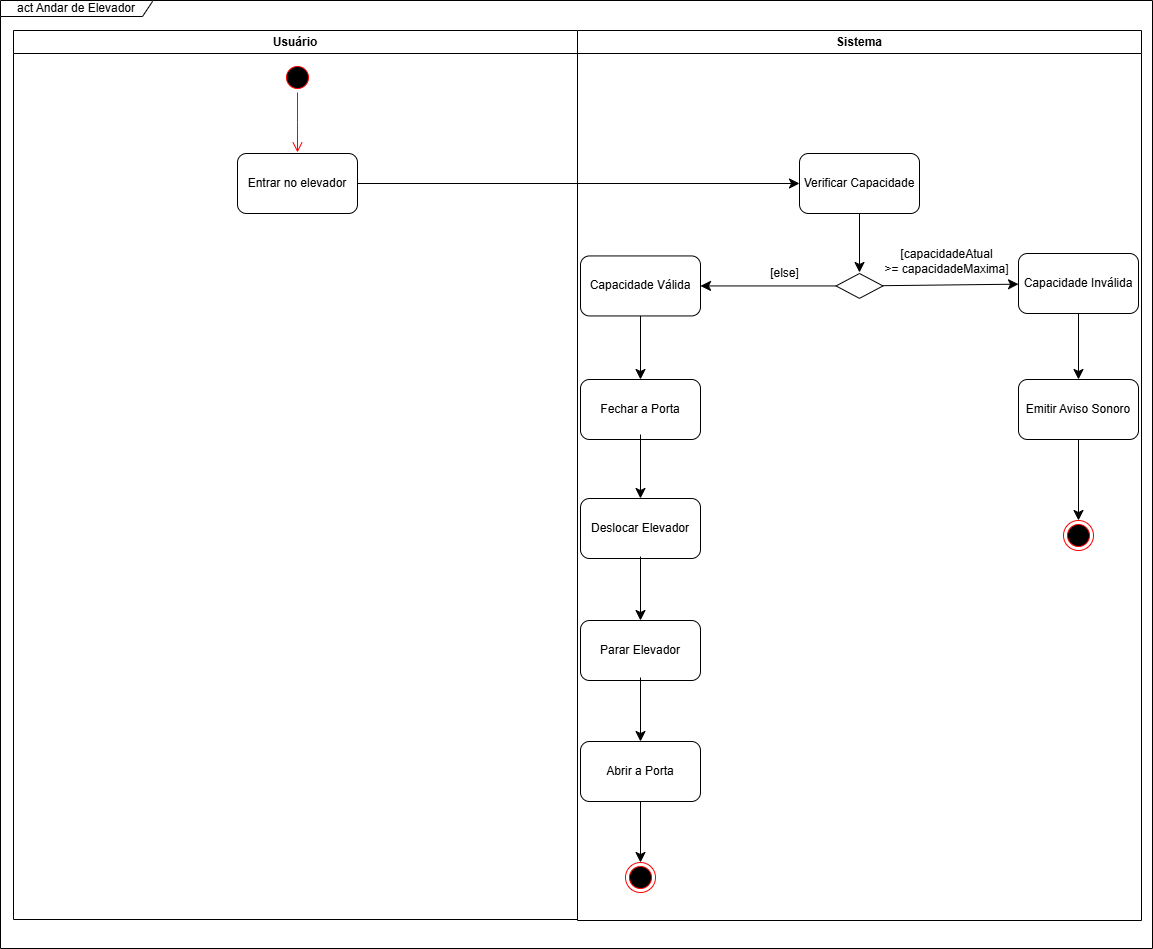

The diagram above was exported from draw.io. Its source (the exported page's mxGraphModel, read from the mxfile embedded in the PNG):
<mxGraphModel dx="1749" dy="1188" grid="0" gridSize="10" guides="1" tooltips="1" connect="1" arrows="1" fold="1" page="0" pageScale="1" pageWidth="827" pageHeight="1169" math="0" shadow="0">
  <root>
    <mxCell id="0" />
    <mxCell id="1" parent="0" />
    <mxCell id="B88gM76EH6y3Uc8KWoYw-1" value="act Andar de Elevador" style="shape=umlFrame;whiteSpace=wrap;html=1;pointerEvents=0;width=152;height=16;" vertex="1" parent="1">
      <mxGeometry x="-206" y="-122" width="1152" height="948" as="geometry" />
    </mxCell>
    <mxCell id="B88gM76EH6y3Uc8KWoYw-2" value="Usuário" style="swimlane;whiteSpace=wrap;html=1;" vertex="1" parent="1">
      <mxGeometry x="-193" y="-92" width="564" height="889" as="geometry" />
    </mxCell>
    <mxCell id="B88gM76EH6y3Uc8KWoYw-3" value="Sistema" style="swimlane;whiteSpace=wrap;html=1;" vertex="1" parent="1">
      <mxGeometry x="371" y="-92" width="564" height="890" as="geometry" />
    </mxCell>
    <mxCell id="yBWh7x-Gb5Adz7oIx2-P-3" value="" style="edgeStyle=none;curved=1;rounded=0;orthogonalLoop=1;jettySize=auto;html=1;fontSize=12;startSize=8;endSize=8;" edge="1" parent="B88gM76EH6y3Uc8KWoYw-3" source="yBWh7x-Gb5Adz7oIx2-P-1" target="yBWh7x-Gb5Adz7oIx2-P-2">
      <mxGeometry relative="1" as="geometry" />
    </mxCell>
    <mxCell id="aWn2rfy1JuSTOYoGtOEP-3" value="&lt;div style=&quot;text-align: center;&quot;&gt;&lt;span style=&quot;text-align: left;&quot;&gt;[&lt;/span&gt;&lt;span style=&quot;text-wrap-mode: wrap; text-align: left;&quot;&gt;capacidadeAtual &amp;gt;=&amp;nbsp;&lt;/span&gt;&lt;span style=&quot;text-wrap-mode: wrap; text-align: left;&quot;&gt;capacidadeMaxima&lt;/span&gt;]&lt;/div&gt;" style="edgeLabel;html=1;align=center;verticalAlign=middle;resizable=0;points=[];fontSize=12;" vertex="1" connectable="0" parent="yBWh7x-Gb5Adz7oIx2-P-3">
      <mxGeometry x="0.3358" y="-2" relative="1" as="geometry">
        <mxPoint x="201" y="-23" as="offset" />
      </mxGeometry>
    </mxCell>
    <mxCell id="aWn2rfy1JuSTOYoGtOEP-2" value="" style="edgeStyle=none;curved=1;rounded=0;orthogonalLoop=1;jettySize=auto;html=1;fontSize=12;startSize=8;endSize=8;" edge="1" parent="B88gM76EH6y3Uc8KWoYw-3" source="yBWh7x-Gb5Adz7oIx2-P-1" target="aWn2rfy1JuSTOYoGtOEP-1">
      <mxGeometry relative="1" as="geometry" />
    </mxCell>
    <mxCell id="aWn2rfy1JuSTOYoGtOEP-4" value="[else]" style="edgeLabel;html=1;align=center;verticalAlign=middle;resizable=0;points=[];fontSize=12;" vertex="1" connectable="0" parent="aWn2rfy1JuSTOYoGtOEP-2">
      <mxGeometry x="-0.0539" y="-1" relative="1" as="geometry">
        <mxPoint x="-163" y="-13" as="offset" />
      </mxGeometry>
    </mxCell>
    <mxCell id="yBWh7x-Gb5Adz7oIx2-P-1" value="" style="rhombus;whiteSpace=wrap;html=1;" vertex="1" parent="B88gM76EH6y3Uc8KWoYw-3">
      <mxGeometry x="258.5" y="243" width="47" height="24.88" as="geometry" />
    </mxCell>
    <mxCell id="aWn2rfy1JuSTOYoGtOEP-10" value="" style="edgeStyle=none;curved=1;rounded=0;orthogonalLoop=1;jettySize=auto;html=1;fontSize=12;startSize=8;endSize=8;" edge="1" parent="B88gM76EH6y3Uc8KWoYw-3" source="yBWh7x-Gb5Adz7oIx2-P-2" target="aWn2rfy1JuSTOYoGtOEP-9">
      <mxGeometry relative="1" as="geometry" />
    </mxCell>
    <mxCell id="yBWh7x-Gb5Adz7oIx2-P-2" value="Capacidade Válida" style="rounded=1;whiteSpace=wrap;html=1;" vertex="1" parent="B88gM76EH6y3Uc8KWoYw-3">
      <mxGeometry x="3" y="225.44" width="120" height="60" as="geometry" />
    </mxCell>
    <mxCell id="aWn2rfy1JuSTOYoGtOEP-6" value="" style="edgeStyle=none;curved=1;rounded=0;orthogonalLoop=1;jettySize=auto;html=1;fontSize=12;startSize=8;endSize=8;" edge="1" parent="B88gM76EH6y3Uc8KWoYw-3" source="aWn2rfy1JuSTOYoGtOEP-1" target="aWn2rfy1JuSTOYoGtOEP-5">
      <mxGeometry relative="1" as="geometry" />
    </mxCell>
    <mxCell id="aWn2rfy1JuSTOYoGtOEP-1" value="Capacidade Inválida" style="rounded=1;whiteSpace=wrap;html=1;" vertex="1" parent="B88gM76EH6y3Uc8KWoYw-3">
      <mxGeometry x="441" y="223" width="120" height="60" as="geometry" />
    </mxCell>
    <mxCell id="aWn2rfy1JuSTOYoGtOEP-8" style="edgeStyle=none;curved=1;rounded=0;orthogonalLoop=1;jettySize=auto;html=1;exitX=0.5;exitY=1;exitDx=0;exitDy=0;entryX=0.5;entryY=0;entryDx=0;entryDy=0;fontSize=12;startSize=8;endSize=8;" edge="1" parent="B88gM76EH6y3Uc8KWoYw-3" source="aWn2rfy1JuSTOYoGtOEP-5" target="aWn2rfy1JuSTOYoGtOEP-7">
      <mxGeometry relative="1" as="geometry" />
    </mxCell>
    <mxCell id="aWn2rfy1JuSTOYoGtOEP-5" value="Emitir Aviso Sonoro" style="rounded=1;whiteSpace=wrap;html=1;" vertex="1" parent="B88gM76EH6y3Uc8KWoYw-3">
      <mxGeometry x="441" y="349" width="120" height="60" as="geometry" />
    </mxCell>
    <mxCell id="aWn2rfy1JuSTOYoGtOEP-7" value="" style="ellipse;html=1;shape=endState;fillColor=#000000;strokeColor=#ff0000;" vertex="1" parent="B88gM76EH6y3Uc8KWoYw-3">
      <mxGeometry x="486" y="490" width="30" height="30" as="geometry" />
    </mxCell>
    <mxCell id="aWn2rfy1JuSTOYoGtOEP-9" value="Fechar a Porta" style="rounded=1;whiteSpace=wrap;html=1;" vertex="1" parent="B88gM76EH6y3Uc8KWoYw-3">
      <mxGeometry x="3" y="349" width="120" height="60" as="geometry" />
    </mxCell>
    <mxCell id="aWn2rfy1JuSTOYoGtOEP-11" value="" style="edgeStyle=none;curved=1;rounded=0;orthogonalLoop=1;jettySize=auto;html=1;fontSize=12;startSize=8;endSize=8;" edge="1" parent="B88gM76EH6y3Uc8KWoYw-3" target="aWn2rfy1JuSTOYoGtOEP-12">
      <mxGeometry relative="1" as="geometry">
        <mxPoint x="63" y="404" as="sourcePoint" />
      </mxGeometry>
    </mxCell>
    <mxCell id="aWn2rfy1JuSTOYoGtOEP-12" value="Deslocar Elevador" style="rounded=1;whiteSpace=wrap;html=1;" vertex="1" parent="B88gM76EH6y3Uc8KWoYw-3">
      <mxGeometry x="3" y="468" width="120" height="60" as="geometry" />
    </mxCell>
    <mxCell id="aWn2rfy1JuSTOYoGtOEP-13" value="" style="edgeStyle=none;curved=1;rounded=0;orthogonalLoop=1;jettySize=auto;html=1;fontSize=12;startSize=8;endSize=8;" edge="1" parent="B88gM76EH6y3Uc8KWoYw-3" target="aWn2rfy1JuSTOYoGtOEP-14">
      <mxGeometry relative="1" as="geometry">
        <mxPoint x="63" y="526" as="sourcePoint" />
      </mxGeometry>
    </mxCell>
    <mxCell id="aWn2rfy1JuSTOYoGtOEP-14" value="Parar Elevador" style="rounded=1;whiteSpace=wrap;html=1;" vertex="1" parent="B88gM76EH6y3Uc8KWoYw-3">
      <mxGeometry x="3" y="590" width="120" height="60" as="geometry" />
    </mxCell>
    <mxCell id="aWn2rfy1JuSTOYoGtOEP-15" value="" style="edgeStyle=none;curved=1;rounded=0;orthogonalLoop=1;jettySize=auto;html=1;fontSize=12;startSize=8;endSize=8;" edge="1" parent="B88gM76EH6y3Uc8KWoYw-3" target="aWn2rfy1JuSTOYoGtOEP-16">
      <mxGeometry relative="1" as="geometry">
        <mxPoint x="63" y="647" as="sourcePoint" />
      </mxGeometry>
    </mxCell>
    <mxCell id="aWn2rfy1JuSTOYoGtOEP-18" style="edgeStyle=none;curved=1;rounded=0;orthogonalLoop=1;jettySize=auto;html=1;entryX=0.5;entryY=0;entryDx=0;entryDy=0;fontSize=12;startSize=8;endSize=8;" edge="1" parent="B88gM76EH6y3Uc8KWoYw-3" source="aWn2rfy1JuSTOYoGtOEP-16" target="aWn2rfy1JuSTOYoGtOEP-17">
      <mxGeometry relative="1" as="geometry" />
    </mxCell>
    <mxCell id="aWn2rfy1JuSTOYoGtOEP-16" value="Abrir a Porta" style="rounded=1;whiteSpace=wrap;html=1;" vertex="1" parent="B88gM76EH6y3Uc8KWoYw-3">
      <mxGeometry x="3" y="711" width="120" height="60" as="geometry" />
    </mxCell>
    <mxCell id="aWn2rfy1JuSTOYoGtOEP-17" value="" style="ellipse;html=1;shape=endState;fillColor=#000000;strokeColor=#ff0000;" vertex="1" parent="B88gM76EH6y3Uc8KWoYw-3">
      <mxGeometry x="48" y="832" width="30" height="30" as="geometry" />
    </mxCell>
    <mxCell id="lyH1pbmMf1pr5GFr3ojG-1" value="" style="ellipse;html=1;shape=startState;fillColor=#000000;strokeColor=#ff0000;" vertex="1" parent="1">
      <mxGeometry x="76" y="-60" width="30" height="30" as="geometry" />
    </mxCell>
    <mxCell id="lyH1pbmMf1pr5GFr3ojG-2" value="" style="edgeStyle=orthogonalEdgeStyle;html=1;verticalAlign=bottom;endArrow=open;endSize=8;strokeColor=#ff0000;rounded=0;fontSize=12;curved=1;" edge="1" parent="1" source="lyH1pbmMf1pr5GFr3ojG-1">
      <mxGeometry relative="1" as="geometry">
        <mxPoint x="91" y="30" as="targetPoint" />
      </mxGeometry>
    </mxCell>
    <mxCell id="lyH1pbmMf1pr5GFr3ojG-3" value="" style="edgeStyle=none;curved=1;rounded=0;orthogonalLoop=1;jettySize=auto;html=1;fontSize=12;startSize=8;endSize=8;" edge="1" parent="1" source="lyH1pbmMf1pr5GFr3ojG-4">
      <mxGeometry relative="1" as="geometry">
        <mxPoint x="593" y="61" as="targetPoint" />
      </mxGeometry>
    </mxCell>
    <mxCell id="lyH1pbmMf1pr5GFr3ojG-4" value="Entrar no elevador" style="rounded=1;whiteSpace=wrap;html=1;" vertex="1" parent="1">
      <mxGeometry x="31" y="31" width="120" height="60" as="geometry" />
    </mxCell>
    <mxCell id="07QX0J6VYAQ8Szuj_xR0-3" value="" style="edgeStyle=none;curved=1;rounded=0;orthogonalLoop=1;jettySize=auto;html=1;fontSize=12;startSize=8;endSize=8;" edge="1" parent="1" source="07QX0J6VYAQ8Szuj_xR0-1">
      <mxGeometry relative="1" as="geometry">
        <mxPoint x="653" y="150" as="targetPoint" />
      </mxGeometry>
    </mxCell>
    <mxCell id="07QX0J6VYAQ8Szuj_xR0-1" value="Verificar Capacidade" style="rounded=1;whiteSpace=wrap;html=1;" vertex="1" parent="1">
      <mxGeometry x="593" y="31" width="120" height="60" as="geometry" />
    </mxCell>
  </root>
</mxGraphModel>